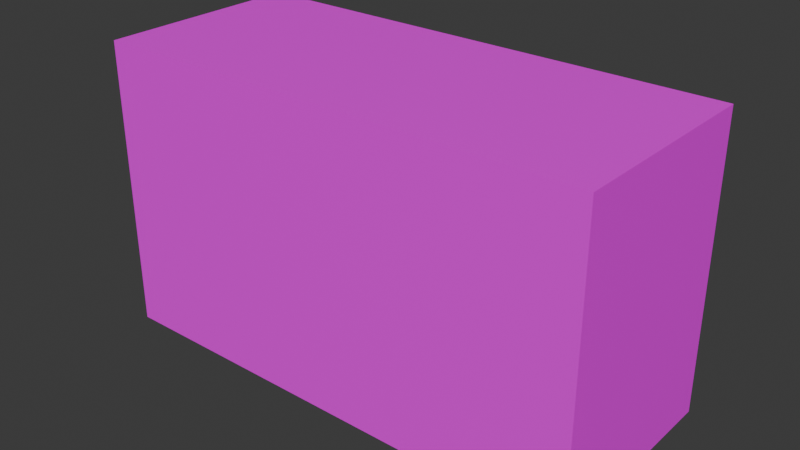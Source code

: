 # Source: counter.blend  (saved by Blender 4.3.34; exported with 4.5.12 LTS)
import bpy
from mathutils import Matrix  # noqa: F401  (used for matrix-valued properties, if any)

bpy.ops.wm.read_factory_settings(use_empty=True)
scene = bpy.context.scene
scene.name = 'Scene'

# ---- collections
col_collection = bpy.data.collections.new('Collection'); scene.collection.children.link(col_collection)

# ---- images (referenced by path relative to the original .blend; pixels are not part of the script)
import os
ASSET_DIR = os.environ.get("B2B_ASSET_DIR", "")  # directory of the original .blend (textures are referenced by path, not embedded)
HERE = os.path.dirname(os.path.abspath(__file__))  # packed textures are extracted next to this script under _unpacked/

def load_image(name, relpath, width, height, colorspace="sRGB"):
    """Load a texture the original file referenced (path relative to the .blend, or extracted next to this script)."""
    p = next((c for c in (os.path.join(HERE, relpath), os.path.join(ASSET_DIR, relpath)) if relpath and os.path.exists(c)), "")
    if p:
        img = bpy.data.images.load(p, check_existing=True)
        img.name = name
    else:  # same state as the original file: an image datablock whose file is absent (Cycles renders it pink)
        img = bpy.data.images.new(name, width, height)
        img.source = "FILE"
        img.filepath = "//" + (relpath or name)
    img.colorspace_settings.name = colorspace
    return img
img_counter_jpg = load_image('counter.jpg', 'counter.jpg', 1024, 1024, 'sRGB')
img_counter2_jpeg = load_image('counter2.jpeg', 'counter2.jpeg', 1024, 1024, 'sRGB')

# ---- materials (node trees are filled in below, after node groups)
mat_material = bpy.data.materials.new('Material')
mat_material.alpha_threshold = 0.0
mat_material.roughness = 0.5
mat_material.line_color = (0.0, 0.0, 0.0, 1.0)
mat_material_001 = bpy.data.materials.new('Material.001')
mat_material_002 = bpy.data.materials.new('Material.002')

# ---- material node trees
mat_material.use_nodes = True; mat_material.node_tree.nodes.clear()
_N = mat_material.node_tree.nodes; _L = mat_material.node_tree.links
n0 = _N.new('ShaderNodeOutputMaterial'); n0.name = 'Material Output'; n0.location = (300, 300)
n1 = _N.new('ShaderNodeBsdfPrincipled'); n1.name = 'Principled BSDF'; n1.location = (10, 300)
n1.inputs[3].default_value = 1.45
n2 = _N.new('ShaderNodeTexImage'); n2.name = 'Image Texture'; n2.location = (-280, 280)
n2.image = img_counter_jpg
_L.new(n1.outputs[0], n0.inputs[0])
_L.new(n2.outputs[0], n1.inputs[0])
n0.is_active_output = True
mat_material_001.use_nodes = True; mat_material_001.node_tree.nodes.clear()
_N = mat_material_001.node_tree.nodes; _L = mat_material_001.node_tree.links
n0 = _N.new('ShaderNodeBsdfPrincipled'); n0.name = 'Principled BSDF'; n0.location = (10, 300)
n1 = _N.new('ShaderNodeOutputMaterial'); n1.name = 'Material Output'; n1.location = (300, 300)
n2 = _N.new('ShaderNodeTexImage'); n2.name = 'Image Texture'; n2.location = (-280, 280)
n2.image = img_counter2_jpeg
_L.new(n0.outputs[0], n1.inputs[0])
_L.new(n2.outputs[0], n0.inputs[0])
n1.is_active_output = True
mat_material_002.use_nodes = True; mat_material_002.node_tree.nodes.clear()
_N = mat_material_002.node_tree.nodes; _L = mat_material_002.node_tree.links
n0 = _N.new('ShaderNodeBsdfPrincipled'); n0.name = 'Principled BSDF'; n0.location = (10, 300)
n1 = _N.new('ShaderNodeOutputMaterial'); n1.name = 'Material Output'; n1.location = (300, 300)
n2 = _N.new('ShaderNodeTexImage'); n2.name = 'Image Texture'; n2.location = (-280, 280)
n2.image = img_counter2_jpeg
_L.new(n0.outputs[0], n1.inputs[0])
_L.new(n2.outputs[0], n0.inputs[0])
n1.is_active_output = True

# ---- world
world_world = bpy.data.worlds.new('World'); scene.world = world_world
world_world.use_nodes = True; world_world.node_tree.nodes.clear()
_N = world_world.node_tree.nodes; _L = world_world.node_tree.links
n0 = _N.new('ShaderNodeOutputWorld'); n0.name = 'World Output'; n0.location = (300, 300)
n1 = _N.new('ShaderNodeBackground'); n1.name = 'Background'; n1.location = (10, 300)
n1.inputs[0].default_value = (0.05088, 0.05088, 0.05088, 1.0)
_L.new(n1.outputs[0], n0.inputs[0])
n0.is_active_output = True
world_world.color = (0.05088, 0.05088, 0.05088)
world_world.sun_shadow_jitter_overblur = 0.0

# ---- meshes
me_cube = bpy.data.meshes.new('Cube')
me_cube.from_pydata([(0.8661, 1.0, 1.0), (0.8661, 1.0, -1.0), (0.8661, -1.0, 1.0), (0.8661, -1.0, -1.0), (-0.8661, 1.0, 1.0), (-0.8661, 1.0, -1.0), (-0.8661, -1.0, 1.0), (-0.8661, -1.0, -1.0)], [], [(0, 4, 6, 2), (3, 2, 6, 7), (7, 6, 4, 5), (5, 1, 3, 7), (1, 0, 2, 3), (5, 4, 0, 1)])
_uv = me_cube.uv_layers.new(name='UVMap')
_uv.uv.foreach_set('vector', [0.4312, 0.4236, 0.3255, 0.3999, 0.3163, 0.4125, 0.4196, 0.4352, 0.885, 0.3666, 0.8877, 0.5174, 0.7336, 0.4836, 0.7294, 0.2982, 0.7335, 0.3063, 0.7348, 0.4802, 0.8454, 0.5041, 0.8425, 0.3501, 0.4757, 0.5, 0.4757, 0.7334, 0.3834, 0.7334, 0.3834, 0.5, 0.8088, 0.3363, 0.8079, 0.4984, 0.8887, 0.5193, 0.8847, 0.3652, 0.887, 0.375, 0.8885, 0.5212, 0.7382, 0.4835, 0.7357, 0.3095])
me_cube.materials.append(mat_material)
me_cube.use_mirror_vertex_groups = False
me_cube.update()
me_cube_001 = bpy.data.meshes.new('Cube.001')
me_cube_001.from_pydata([(-0.5901, -1.0, -1.0), (-0.5901, -1.0, 1.0), (-0.5901, 1.0, -1.0), (-0.5901, 1.0, 1.0), (0.5901, -1.0, -1.0), (0.5901, -1.0, 1.0), (0.5901, 1.0, -1.0), (0.5901, 1.0, 1.0)], [], [(0, 1, 3, 2), (2, 3, 7, 6), (6, 7, 5, 4), (4, 5, 1, 0), (2, 6, 4, 0), (7, 3, 1, 5)])
_uv = me_cube_001.uv_layers.new(name='UVMap')
_uv.uv.foreach_set('vector', [0.9789, 0.1824, 0.987, 0.4487, 0.8576, 0.4442, 0.8536, 0.1751, 0.9762, 0.1861, 0.9877, 0.4488, 0.8637, 0.4433, 0.8554, 0.175, 0.9749, 0.1798, 0.9853, 0.4481, 0.8717, 0.444, 0.8634, 0.1743, 0.8463, 0.1846, 0.8485, 0.444, 0.5933, 0.4377, 0.5877, 0.1765, 0.8404, 0.4841, 0.8404, 0.9841, 0.7183, 0.9841, 0.7183, 0.4841, 0.4983, 0.4725, 0.5858, 0.4738, 0.5983, 0.443, 0.5014, 0.4416])
me_cube_001.materials.append(mat_material_001)
me_cube_001.update()
me_cube_002 = bpy.data.meshes.new('Cube.002')
me_cube_002.from_pydata([(-1.0, -1.0, -1.0), (-1.0, -1.0, 1.0), (-1.0, 1.0, -1.0), (-1.0, 1.0, 1.0), (1.0, -1.0, -1.0), (1.0, -1.0, 1.0), (1.0, 1.0, -1.0), (1.0, 1.0, 1.0)], [], [(0, 1, 3, 2), (2, 3, 7, 6), (6, 7, 5, 4), (4, 5, 1, 0), (2, 6, 4, 0), (7, 3, 1, 5)])
_uv = me_cube_002.uv_layers.new(name='UVMap')
_uv.uv.foreach_set('vector', [0.3536, 0.5538, 0.3577, 0.554, 0.3572, 0.6325, 0.3532, 0.6323, 0.3532, 0.6323, 0.3572, 0.6325, 0.3568, 0.711, 0.3527, 0.7108, 0.3527, 0.7108, 0.3568, 0.711, 0.3563, 0.7895, 0.3523, 0.7893, 0.357, 0.531, 0.3495, 0.8711, 0.2295, 0.8782, 0.2438, 0.5309, 0.3522, 0.5401, 0.359, 0.5401, 0.3582, 0.8087, 0.3514, 0.8087, 0.354, 0.6789, 0.3608, 0.6791, 0.3586, 0.7945, 0.3519, 0.7943])
me_cube_002.materials.append(mat_material_002)
me_cube_002.update()

# ---- objects
ob_chips = bpy.data.objects.new('Chips', me_cube)
ob_counter = bpy.data.objects.new('Counter', me_cube_001)
ob_smokes = bpy.data.objects.new('Smokes', me_cube_002)

# ---- transforms, parenting, visibility, modifiers, constraints
ob_chips.location = (0.0, 0.0, 0.0)
ob_chips.scale = (6.108, 2.201, 3.102)
ob_chips.lock_rotations_4d = False
ob_chips.empty_display_type = 'ARROWS'
ob_chips.lineart.crease_threshold = 0.0
ob_counter.location = (0.0, 0.0, 0.0)
ob_counter.scale = (-5.232, 1.417, 2.434)
ob_smokes.location = (0.0, 0.0, 0.0)
ob_smokes.scale = (1.329, 0.4442, 2.83)

# ---- collection membership
col_collection.objects.link(ob_chips)
col_collection.objects.link(ob_counter)
col_collection.objects.link(ob_smokes)

# ---- scene / render settings (as saved in the file)
scene.frame_start = 1; scene.frame_end = 250; scene.frame_set(1)
scene.render.engine = 'BLENDER_EEVEE_NEXT'
bpy.context.view_layer.update()

# ---- added for rendering (the .blend has no active camera and no usable light): camera, sun
cam_auto = bpy.data.cameras.new('AutoCamera')
cam_auto.lens = 50.0
cam_auto.sensor_width = 36.0
cam_auto.clip_end = 1000.0
ob_auto_camera = bpy.data.objects.new('AutoCamera', cam_auto)
scene.collection.objects.link(ob_auto_camera)
ob_auto_camera.location = (12.0559, -14.4671, 9.6447)
ob_auto_camera.rotation_euler = (1.09748, -7.21219e-08, 0.694738)
scene.camera = ob_auto_camera
light_auto_sun = bpy.data.lights.new('AutoSun', 'SUN')
light_auto_sun.energy = 3.0
light_auto_sun.angle = 0.0523599
ob_auto_sun = bpy.data.objects.new('AutoSun', light_auto_sun)
scene.collection.objects.link(ob_auto_sun)
ob_auto_sun.rotation_euler = (0.872665, 0.174533, 0.523599)
bpy.context.view_layer.update()

